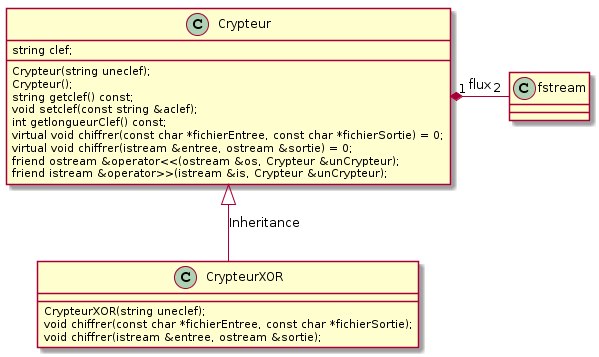

The diagram above was rendered by PlantUML. Its source (embedded in the PNG):
@startuml
class fstream {
}

class Crypteur {
    string clef;

    Crypteur(string uneclef);
    Crypteur();
    string getclef() const;
    void setclef(const string &aclef);
    int getlongueurClef() const;
    virtual void chiffrer(const char *fichierEntree, const char *fichierSortie) = 0;
    virtual void chiffrer(istream &entree, ostream &sortie) = 0;
    friend ostream &operator<<(ostream &os, Crypteur &unCrypteur);
    friend istream &operator>>(istream &is, Crypteur &unCrypteur);
}

class CrypteurXOR {
    CrypteurXOR(string uneclef);
    void chiffrer(const char *fichierEntree, const char *fichierSortie);
    void chiffrer(istream &entree, ostream &sortie);
}

Crypteur "1" *-right- "2" fstream: flux
Crypteur <|-down- CrypteurXOR: Inheritance
@enduml